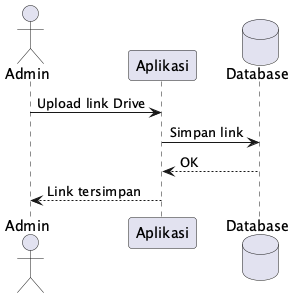

The diagram above was rendered by PlantUML. Its source (embedded in the PNG):
@startuml
actor Admin
participant Aplikasi
database Database

Admin -> Aplikasi: Upload link Drive
Aplikasi -> Database: Simpan link
Database --> Aplikasi: OK
Aplikasi --> Admin: Link tersimpan
@enduml